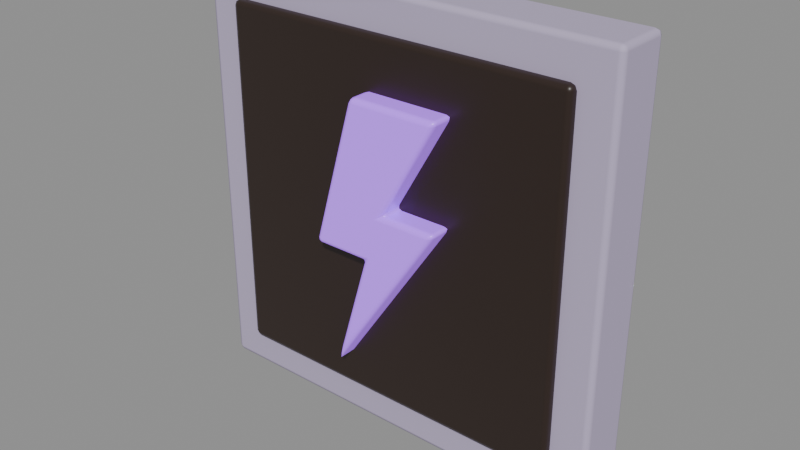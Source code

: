 # Source: simbolo_raio.blend  (saved by Blender 5.2.45; exported with 4.5.12 LTS)
import bpy
from mathutils import Matrix  # noqa: F401  (used for matrix-valued properties, if any)

bpy.ops.wm.read_factory_settings(use_empty=True)
scene = bpy.context.scene
scene.name = 'Scene'

# ---- materials (node trees are filled in below, after node groups)
mat_parede_borda = bpy.data.materials.new('parede_borda')
mat_parede_borda.diffuse_color = (0.4793, 0.4125, 0.5841, 1.0)
mat_preto_vaso = bpy.data.materials.new('preto_vaso')
mat_preto_vaso.diffuse_color = (0.02732, 0.01521, 0.01096, 1.0)
mat_simbolo_raio = bpy.data.materials.new('simbolo_raio')
mat_simbolo_raio.diffuse_color = (0.4342, 0.15, 1.0, 1.0)

# ---- material node trees
mat_parede_borda.use_nodes = True; mat_parede_borda.node_tree.nodes.clear()
_N = mat_parede_borda.node_tree.nodes; _L = mat_parede_borda.node_tree.links
n0 = _N.new('ShaderNodeBsdfPrincipled'); n0.name = 'Principled BSDF'; n0.location = (-200, 100)
n0.inputs[0].default_value = (0.4793, 0.4125, 0.5841, 1.0)
n0.inputs[2].default_value = 0.75
n0.inputs[10].default_value = 0.005
n0.inputs[13].default_value = 0.35
n1 = _N.new('ShaderNodeOutputMaterial'); n1.name = 'Material Output'; n1.location = (200, 100)
_L.new(n0.outputs[0], n1.inputs[0])
n1.is_active_output = True
mat_preto_vaso.use_nodes = True; mat_preto_vaso.node_tree.nodes.clear()
_N = mat_preto_vaso.node_tree.nodes; _L = mat_preto_vaso.node_tree.links
n0 = _N.new('ShaderNodeBsdfPrincipled'); n0.name = 'Principled BSDF'; n0.location = (-200, 100)
n0.inputs[0].default_value = (0.02732, 0.01521, 0.01096, 1.0)
n0.inputs[2].default_value = 0.38
n0.inputs[10].default_value = 0.005
n1 = _N.new('ShaderNodeOutputMaterial'); n1.name = 'Material Output'; n1.location = (200, 100)
_L.new(n0.outputs[0], n1.inputs[0])
n1.is_active_output = True
mat_simbolo_raio.use_nodes = True; mat_simbolo_raio.node_tree.nodes.clear()
_N = mat_simbolo_raio.node_tree.nodes; _L = mat_simbolo_raio.node_tree.links
n0 = _N.new('ShaderNodeBsdfPrincipled'); n0.name = 'Principled BSDF'; n0.location = (-200, 100)
n0.inputs[0].default_value = (0.4342, 0.15, 1.0, 1.0)
n0.inputs[2].default_value = 0.3
n0.inputs[10].default_value = 0.005
n0.inputs[27].default_value = (0.4342, 0.15, 1.0, 1.0)
n0.inputs[28].default_value = 0.6
n1 = _N.new('ShaderNodeOutputMaterial'); n1.name = 'Material Output'; n1.location = (200, 100)
_L.new(n0.outputs[0], n1.inputs[0])
n1.is_active_output = True

# ---- meshes
me_placa = bpy.data.meshes.new('Placa')
me_placa.from_pydata([(-0.3, -0.04, 1.0), (-0.3, -0.04, 1.6), (-0.3, 0.04, 1.0), (-0.3, 0.04, 1.6), (0.3, -0.04, 1.0), (0.3, -0.04, 1.6), (0.3, 0.04, 1.0), (0.3, 0.04, 1.6), (-0.25, -0.05, 1.05), (-0.25, -0.05, 1.55), (-0.25, 0.01, 1.05), (-0.25, 0.01, 1.55), (0.25, -0.05, 1.05), (0.25, -0.05, 1.55), (0.25, 0.01, 1.05), (0.25, 0.01, 1.55), (-0.03, -0.04, 1.48), (0.1, -0.04, 1.48), (0.02, -0.04, 1.34), (0.1, -0.04, 1.34), (-0.06, -0.04, 1.1), (-0.01, -0.04, 1.27), (-0.09, -0.04, 1.27), (-0.03, -0.08, 1.48), (0.1, -0.08, 1.48), (0.02, -0.08, 1.34), (0.1, -0.08, 1.34), (-0.06, -0.08, 1.1), (-0.01, -0.08, 1.27), (-0.09, -0.08, 1.27)], [], [(0, 1, 3, 2), (2, 3, 7, 6), (6, 7, 5, 4), (4, 5, 1, 0), (2, 6, 4, 0), (7, 3, 1, 5), (8, 9, 11, 10), (10, 11, 15, 14), (14, 15, 13, 12), (12, 13, 9, 8), (10, 14, 12, 8), (15, 11, 9, 13), (22, 16, 17, 18, 19, 20, 21), (23, 29, 28, 27, 26, 25, 24), (16, 23, 24, 17), (17, 24, 25, 18), (18, 25, 26, 19), (19, 26, 27, 20), (20, 27, 28, 21), (21, 28, 29, 22), (22, 29, 23, 16)])
me_placa.polygons.foreach_set('use_smooth', [True] * 21)
me_placa.polygons.foreach_set('material_index', [0, 0, 0, 0, 0, 0, 1, 1, 1, 1, 1, 1, 2, 2, 2, 2, 2, 2, 2, 2, 2])
me_placa.materials.append(mat_parede_borda)
me_placa.materials.append(mat_preto_vaso)
me_placa.materials.append(mat_simbolo_raio)
me_placa.update()

# ---- objects
ob_simboloraio = bpy.data.objects.new('SimboloRaio', None)
ob_placa = bpy.data.objects.new('Placa', me_placa)

# ---- transforms, parenting, visibility, modifiers, constraints
ob_simboloraio.location = (0.0, 0.0, 0.0)
ob_simboloraio.empty_display_size = 0.2
ob_placa.parent = ob_simboloraio
ob_placa.location = (0.0, 0.0, 0.0)
_m = ob_placa.modifiers.new('Bevel', 'BEVEL')
_m.width = 0.008
_m.width_pct = 0.008
_m.segments = 2
_m.angle_limit = 0.6109
_m.harden_normals = True

# ---- collection membership
scene.collection.objects.link(ob_simboloraio)
scene.collection.objects.link(ob_placa)

# ---- scene / render settings (as saved in the file)
scene.frame_start = 1; scene.frame_end = 250; scene.frame_set(1)
scene.render.engine = 'BLENDER_EEVEE_NEXT'
scene.render.bake_bias = 0.0
scene.render.bake_samples = 0
scene.render.compositor_device = 'GPU'
scene.eevee.use_volume_custom_range = False
scene.eevee.fast_gi_thickness_near = 0.1
scene.eevee.fast_gi_thickness_far = 0.0
scene.eevee.ray_tracing_options.screen_trace_thickness = 0.1
bpy.context.view_layer.update()

# ---- added for rendering (the .blend has no active camera and no usable light): camera, sun + grey world if the file has none
cam_auto = bpy.data.cameras.new('AutoCamera')
cam_auto.lens = 50.0
cam_auto.sensor_width = 36.0
cam_auto.clip_end = 1000.0
ob_auto_camera = bpy.data.objects.new('AutoCamera', cam_auto)
scene.collection.objects.link(ob_auto_camera)
ob_auto_camera.location = (0.792891, -0.971469, 1.93431)
ob_auto_camera.rotation_euler = (1.09748, -7.21219e-08, 0.694738)
scene.camera = ob_auto_camera
light_auto_sun = bpy.data.lights.new('AutoSun', 'SUN')
light_auto_sun.energy = 3.0
light_auto_sun.angle = 0.0523599
ob_auto_sun = bpy.data.objects.new('AutoSun', light_auto_sun)
scene.collection.objects.link(ob_auto_sun)
ob_auto_sun.rotation_euler = (0.872665, 0.174533, 0.523599)
if scene.world is None:
    world_auto = bpy.data.worlds.new('AutoWorld')
    world_auto.color = (0.3, 0.3, 0.3)
    scene.world = world_auto
bpy.context.view_layer.update()
